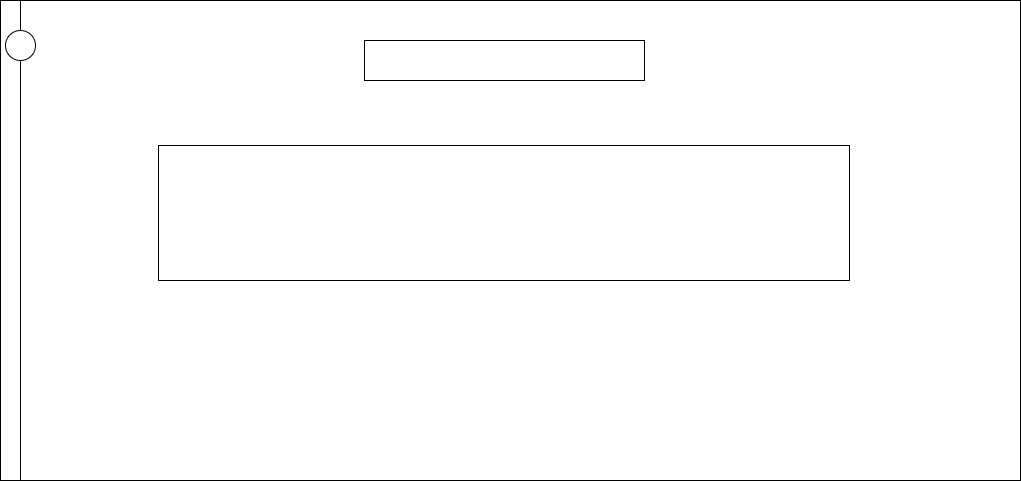

The diagram above was exported from draw.io. Its source (the exported page's mxGraphModel, read from the mxfile embedded in the PNG):
<mxGraphModel dx="1915" dy="548" grid="1" gridSize="10" guides="1" tooltips="1" connect="1" arrows="1" fold="1" page="1" pageScale="1" pageWidth="827" pageHeight="1169" math="0" shadow="0">
  <root>
    <mxCell id="r58GChoGszkPlrVsMlpI-0" />
    <mxCell id="r58GChoGszkPlrVsMlpI-1" parent="r58GChoGszkPlrVsMlpI-0" />
    <mxCell id="r58GChoGszkPlrVsMlpI-2" value="" style="rounded=0;whiteSpace=wrap;html=1;" vertex="1" parent="r58GChoGszkPlrVsMlpI-1">
      <mxGeometry x="-90" y="50" width="1020" height="480" as="geometry" />
    </mxCell>
    <mxCell id="r58GChoGszkPlrVsMlpI-3" value="" style="rounded=0;whiteSpace=wrap;html=1;shadow=0;glass=0;" vertex="1" parent="r58GChoGszkPlrVsMlpI-1">
      <mxGeometry x="-90" y="50" width="20" height="480" as="geometry" />
    </mxCell>
    <mxCell id="r58GChoGszkPlrVsMlpI-4" value="" style="ellipse;whiteSpace=wrap;html=1;aspect=fixed;shadow=0;glass=0;" vertex="1" parent="r58GChoGszkPlrVsMlpI-1">
      <mxGeometry x="-85" y="80" width="30" height="30" as="geometry" />
    </mxCell>
    <mxCell id="r58GChoGszkPlrVsMlpI-5" value="" style="rounded=0;whiteSpace=wrap;html=1;shadow=0;glass=0;" vertex="1" parent="r58GChoGszkPlrVsMlpI-1">
      <mxGeometry x="274" y="90" width="280" height="40" as="geometry" />
    </mxCell>
    <mxCell id="r58GChoGszkPlrVsMlpI-6" value="" style="rounded=0;whiteSpace=wrap;html=1;" vertex="1" parent="r58GChoGszkPlrVsMlpI-1">
      <mxGeometry x="68" y="195" width="691" height="135" as="geometry" />
    </mxCell>
  </root>
</mxGraphModel>